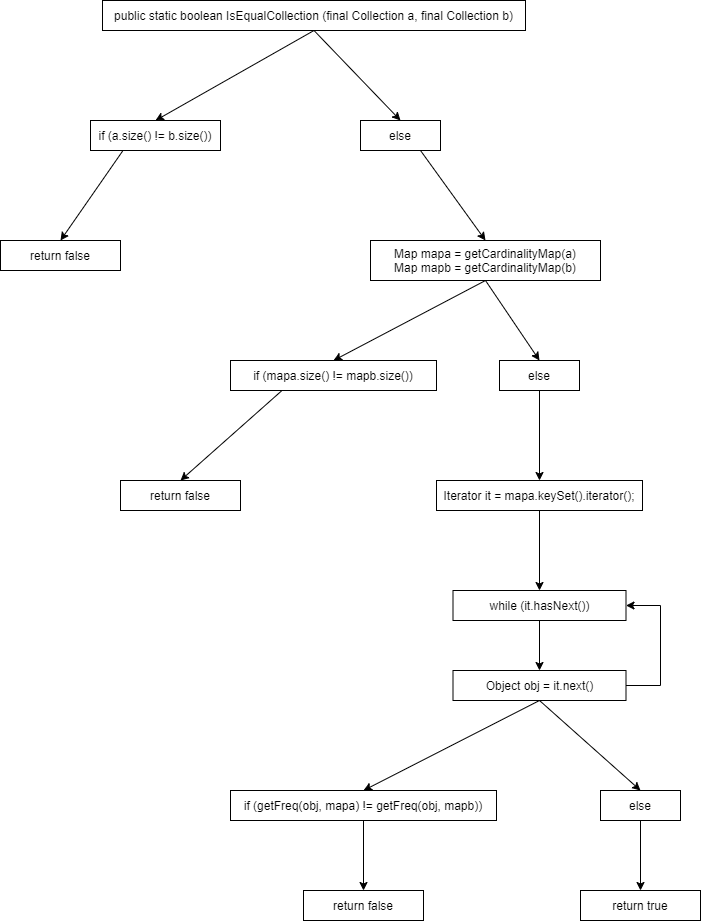

The diagram above was exported from draw.io. Its source (the exported page's mxGraphModel, read from the mxfile embedded in the PNG):
<mxGraphModel dx="920" dy="585" grid="1" gridSize="10" guides="1" tooltips="1" connect="1" arrows="1" fold="1" page="1" pageScale="1" pageWidth="827" pageHeight="1169" math="0" shadow="0">
  <root>
    <mxCell id="0" />
    <mxCell id="1" parent="0" />
    <mxCell id="uel6DpMmYR5TM5O3xTZQ-10" style="rounded=0;orthogonalLoop=1;jettySize=auto;html=1;exitX=0.5;exitY=1;exitDx=0;exitDy=0;entryX=0.5;entryY=0;entryDx=0;entryDy=0;" edge="1" parent="1" source="uel6DpMmYR5TM5O3xTZQ-1" target="uel6DpMmYR5TM5O3xTZQ-2">
      <mxGeometry relative="1" as="geometry" />
    </mxCell>
    <mxCell id="uel6DpMmYR5TM5O3xTZQ-11" style="edgeStyle=none;rounded=0;orthogonalLoop=1;jettySize=auto;html=1;exitX=0.5;exitY=1;exitDx=0;exitDy=0;entryX=0.5;entryY=0;entryDx=0;entryDy=0;" edge="1" parent="1" source="uel6DpMmYR5TM5O3xTZQ-1" target="uel6DpMmYR5TM5O3xTZQ-8">
      <mxGeometry relative="1" as="geometry" />
    </mxCell>
    <mxCell id="uel6DpMmYR5TM5O3xTZQ-1" value="public static boolean IsEqualCollection (final Collection a, final Collection b)" style="rounded=0;whiteSpace=wrap;html=1;" vertex="1" parent="1">
      <mxGeometry x="202" y="40" width="423" height="30" as="geometry" />
    </mxCell>
    <mxCell id="uel6DpMmYR5TM5O3xTZQ-12" style="edgeStyle=none;rounded=0;orthogonalLoop=1;jettySize=auto;html=1;exitX=0.25;exitY=1;exitDx=0;exitDy=0;entryX=0.5;entryY=0;entryDx=0;entryDy=0;" edge="1" parent="1" source="uel6DpMmYR5TM5O3xTZQ-2" target="uel6DpMmYR5TM5O3xTZQ-3">
      <mxGeometry relative="1" as="geometry" />
    </mxCell>
    <mxCell id="uel6DpMmYR5TM5O3xTZQ-2" value="if (a.size() != b.size())" style="rounded=0;whiteSpace=wrap;html=1;" vertex="1" parent="1">
      <mxGeometry x="190" y="160" width="130" height="30" as="geometry" />
    </mxCell>
    <mxCell id="uel6DpMmYR5TM5O3xTZQ-3" value="return false" style="rounded=0;whiteSpace=wrap;html=1;" vertex="1" parent="1">
      <mxGeometry x="100" y="280" width="120" height="30" as="geometry" />
    </mxCell>
    <mxCell id="uel6DpMmYR5TM5O3xTZQ-16" style="edgeStyle=none;rounded=0;orthogonalLoop=1;jettySize=auto;html=1;exitX=0.5;exitY=1;exitDx=0;exitDy=0;entryX=0.5;entryY=0;entryDx=0;entryDy=0;" edge="1" parent="1" source="uel6DpMmYR5TM5O3xTZQ-4" target="uel6DpMmYR5TM5O3xTZQ-9">
      <mxGeometry relative="1" as="geometry" />
    </mxCell>
    <mxCell id="uel6DpMmYR5TM5O3xTZQ-4" value="else" style="rounded=0;whiteSpace=wrap;html=1;" vertex="1" parent="1">
      <mxGeometry x="599" y="400" width="80" height="30" as="geometry" />
    </mxCell>
    <mxCell id="uel6DpMmYR5TM5O3xTZQ-14" style="edgeStyle=none;rounded=0;orthogonalLoop=1;jettySize=auto;html=1;exitX=0.5;exitY=1;exitDx=0;exitDy=0;entryX=0.5;entryY=0;entryDx=0;entryDy=0;" edge="1" parent="1" source="uel6DpMmYR5TM5O3xTZQ-5" target="uel6DpMmYR5TM5O3xTZQ-6">
      <mxGeometry relative="1" as="geometry" />
    </mxCell>
    <mxCell id="uel6DpMmYR5TM5O3xTZQ-15" style="edgeStyle=none;rounded=0;orthogonalLoop=1;jettySize=auto;html=1;exitX=0.5;exitY=1;exitDx=0;exitDy=0;entryX=0.5;entryY=0;entryDx=0;entryDy=0;" edge="1" parent="1" source="uel6DpMmYR5TM5O3xTZQ-5" target="uel6DpMmYR5TM5O3xTZQ-4">
      <mxGeometry relative="1" as="geometry" />
    </mxCell>
    <mxCell id="uel6DpMmYR5TM5O3xTZQ-5" value="Map mapa = getCardinalityMap(a)&lt;br&gt;Map mapb = getCardinalityMap(b)" style="rounded=0;whiteSpace=wrap;html=1;" vertex="1" parent="1">
      <mxGeometry x="470" y="280" width="230" height="40" as="geometry" />
    </mxCell>
    <mxCell id="uel6DpMmYR5TM5O3xTZQ-17" style="edgeStyle=none;rounded=0;orthogonalLoop=1;jettySize=auto;html=1;exitX=0.25;exitY=1;exitDx=0;exitDy=0;entryX=0.5;entryY=0;entryDx=0;entryDy=0;" edge="1" parent="1" source="uel6DpMmYR5TM5O3xTZQ-6" target="uel6DpMmYR5TM5O3xTZQ-7">
      <mxGeometry relative="1" as="geometry" />
    </mxCell>
    <mxCell id="uel6DpMmYR5TM5O3xTZQ-6" value="if (mapa.size() != mapb.size())" style="rounded=0;whiteSpace=wrap;html=1;" vertex="1" parent="1">
      <mxGeometry x="330" y="400" width="206" height="30" as="geometry" />
    </mxCell>
    <mxCell id="uel6DpMmYR5TM5O3xTZQ-7" value="return false" style="rounded=0;whiteSpace=wrap;html=1;" vertex="1" parent="1">
      <mxGeometry x="220" y="520" width="120" height="30" as="geometry" />
    </mxCell>
    <mxCell id="uel6DpMmYR5TM5O3xTZQ-13" style="edgeStyle=none;rounded=0;orthogonalLoop=1;jettySize=auto;html=1;exitX=0.75;exitY=1;exitDx=0;exitDy=0;entryX=0.5;entryY=0;entryDx=0;entryDy=0;" edge="1" parent="1" source="uel6DpMmYR5TM5O3xTZQ-8" target="uel6DpMmYR5TM5O3xTZQ-5">
      <mxGeometry relative="1" as="geometry" />
    </mxCell>
    <mxCell id="uel6DpMmYR5TM5O3xTZQ-8" value="else" style="rounded=0;whiteSpace=wrap;html=1;" vertex="1" parent="1">
      <mxGeometry x="460" y="160" width="80" height="30" as="geometry" />
    </mxCell>
    <mxCell id="uel6DpMmYR5TM5O3xTZQ-24" style="edgeStyle=none;rounded=0;orthogonalLoop=1;jettySize=auto;html=1;exitX=0.5;exitY=1;exitDx=0;exitDy=0;entryX=0.5;entryY=0;entryDx=0;entryDy=0;" edge="1" parent="1" source="uel6DpMmYR5TM5O3xTZQ-9" target="uel6DpMmYR5TM5O3xTZQ-18">
      <mxGeometry relative="1" as="geometry" />
    </mxCell>
    <mxCell id="uel6DpMmYR5TM5O3xTZQ-9" value="Iterator it = mapa.keySet().iterator();" style="rounded=0;whiteSpace=wrap;html=1;" vertex="1" parent="1">
      <mxGeometry x="536" y="520" width="206" height="30" as="geometry" />
    </mxCell>
    <mxCell id="uel6DpMmYR5TM5O3xTZQ-25" value="" style="edgeStyle=none;rounded=0;orthogonalLoop=1;jettySize=auto;html=1;" edge="1" parent="1" source="uel6DpMmYR5TM5O3xTZQ-18" target="uel6DpMmYR5TM5O3xTZQ-19">
      <mxGeometry relative="1" as="geometry" />
    </mxCell>
    <mxCell id="uel6DpMmYR5TM5O3xTZQ-18" value="while (it.hasNext())" style="rounded=0;whiteSpace=wrap;html=1;" vertex="1" parent="1">
      <mxGeometry x="552.5" y="630" width="173" height="30" as="geometry" />
    </mxCell>
    <mxCell id="uel6DpMmYR5TM5O3xTZQ-26" style="edgeStyle=none;rounded=0;orthogonalLoop=1;jettySize=auto;html=1;exitX=0.5;exitY=1;exitDx=0;exitDy=0;entryX=0.5;entryY=0;entryDx=0;entryDy=0;" edge="1" parent="1" source="uel6DpMmYR5TM5O3xTZQ-19" target="uel6DpMmYR5TM5O3xTZQ-23">
      <mxGeometry relative="1" as="geometry" />
    </mxCell>
    <mxCell id="uel6DpMmYR5TM5O3xTZQ-27" style="edgeStyle=none;rounded=0;orthogonalLoop=1;jettySize=auto;html=1;exitX=0.5;exitY=1;exitDx=0;exitDy=0;entryX=0.5;entryY=0;entryDx=0;entryDy=0;" edge="1" parent="1" source="uel6DpMmYR5TM5O3xTZQ-19" target="uel6DpMmYR5TM5O3xTZQ-20">
      <mxGeometry relative="1" as="geometry" />
    </mxCell>
    <mxCell id="uel6DpMmYR5TM5O3xTZQ-32" style="edgeStyle=orthogonalEdgeStyle;rounded=0;orthogonalLoop=1;jettySize=auto;html=1;exitX=1;exitY=0.5;exitDx=0;exitDy=0;entryX=1;entryY=0.5;entryDx=0;entryDy=0;" edge="1" parent="1" source="uel6DpMmYR5TM5O3xTZQ-19" target="uel6DpMmYR5TM5O3xTZQ-18">
      <mxGeometry relative="1" as="geometry">
        <Array as="points">
          <mxPoint x="760" y="725" />
          <mxPoint x="760" y="645" />
        </Array>
      </mxGeometry>
    </mxCell>
    <mxCell id="uel6DpMmYR5TM5O3xTZQ-19" value="Object obj = it.next()" style="rounded=0;whiteSpace=wrap;html=1;" vertex="1" parent="1">
      <mxGeometry x="552.5" y="710" width="173" height="30" as="geometry" />
    </mxCell>
    <mxCell id="uel6DpMmYR5TM5O3xTZQ-28" style="edgeStyle=none;rounded=0;orthogonalLoop=1;jettySize=auto;html=1;exitX=0.5;exitY=1;exitDx=0;exitDy=0;entryX=0.5;entryY=0;entryDx=0;entryDy=0;" edge="1" parent="1" source="uel6DpMmYR5TM5O3xTZQ-20" target="uel6DpMmYR5TM5O3xTZQ-21">
      <mxGeometry relative="1" as="geometry" />
    </mxCell>
    <mxCell id="uel6DpMmYR5TM5O3xTZQ-20" value="if (getFreq(obj, mapa) != getFreq(obj, mapb))" style="rounded=0;whiteSpace=wrap;html=1;" vertex="1" parent="1">
      <mxGeometry x="330" y="830" width="266" height="30" as="geometry" />
    </mxCell>
    <mxCell id="uel6DpMmYR5TM5O3xTZQ-21" value="return false" style="rounded=0;whiteSpace=wrap;html=1;" vertex="1" parent="1">
      <mxGeometry x="403" y="930" width="120" height="30" as="geometry" />
    </mxCell>
    <mxCell id="uel6DpMmYR5TM5O3xTZQ-22" value="return true" style="rounded=0;whiteSpace=wrap;html=1;" vertex="1" parent="1">
      <mxGeometry x="680" y="930" width="120" height="30" as="geometry" />
    </mxCell>
    <mxCell id="uel6DpMmYR5TM5O3xTZQ-31" style="edgeStyle=none;rounded=0;orthogonalLoop=1;jettySize=auto;html=1;exitX=0.5;exitY=1;exitDx=0;exitDy=0;entryX=0.5;entryY=0;entryDx=0;entryDy=0;" edge="1" parent="1" source="uel6DpMmYR5TM5O3xTZQ-23" target="uel6DpMmYR5TM5O3xTZQ-22">
      <mxGeometry relative="1" as="geometry" />
    </mxCell>
    <mxCell id="uel6DpMmYR5TM5O3xTZQ-23" value="else" style="rounded=0;whiteSpace=wrap;html=1;" vertex="1" parent="1">
      <mxGeometry x="700" y="830" width="80" height="30" as="geometry" />
    </mxCell>
  </root>
</mxGraphModel>